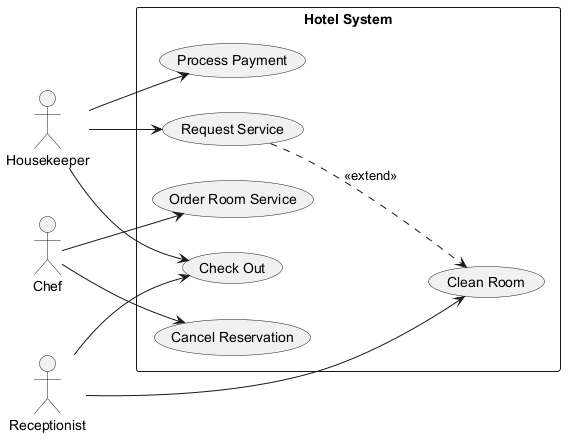

The diagram above was rendered by PlantUML. Its source (embedded in the PNG):
@startuml
skinparam backgroundColor #FFFFFF
skinparam classBackgroundColor #F3E5F5
skinparam classBorderColor #6A1B9A
left to right direction
actor "Housekeeper" as Housekeeper
actor "Chef" as Chef
actor "Receptionist" as Receptionist
rectangle "Hotel System" {
  usecase "Clean Room" as UC_CleanRoom
  usecase "Request Service" as UC_RequestService
  usecase "Order Room Service" as UC_OrderRoomService
  usecase "Cancel Reservation" as UC_CancelReservation
  usecase "Check Out" as UC_CheckOut
  usecase "Process Payment" as UC_ProcessPayment
}
Housekeeper --> UC_RequestService
Housekeeper --> UC_ProcessPayment
Housekeeper --> UC_CheckOut
Chef --> UC_OrderRoomService
Chef --> UC_CancelReservation
Receptionist --> UC_CheckOut
Receptionist --> UC_CleanRoom
UC_RequestService ..> UC_CleanRoom : <<extend>>
@enduml